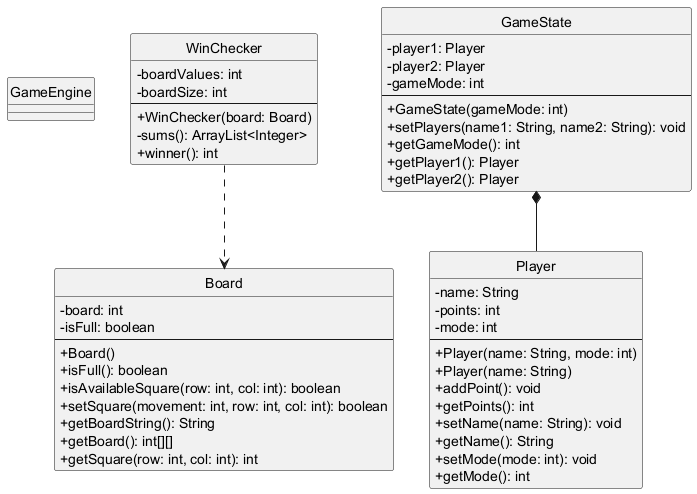

The diagram above was rendered by PlantUML. Its source (embedded in the PNG):
@startuml
skinparam classAttributeIconSize 0
hide circle

class GameEngine {
}

class WinChecker {
  -boardValues: int
  -boardSize: int
  --
  +WinChecker(board: Board)
  -sums(): ArrayList<Integer>
  +winner(): int
}

class Board {
  -board: int
  -isFull: boolean
  --
  +Board()
  +isFull(): boolean
  +isAvailableSquare(row: int, col: int): boolean
  +setSquare(movement: int, row: int, col: int): boolean
  +getBoardString(): String
  +getBoard(): int[][]
  +getSquare(row: int, col: int): int
}

class GameState {
  -player1: Player
  -player2: Player
  -gameMode: int
  --
  +GameState(gameMode: int)
  +setPlayers(name1: String, name2: String): void
  +getGameMode(): int
  +getPlayer1(): Player
  +getPlayer2(): Player
}

class Player {
  -name: String
  -points: int
  -mode: int
  --
  +Player(name: String, mode: int)
  +Player(name: String)
  +addPoint(): void
  +getPoints(): int
  +setName(name: String): void
  +getName(): String
  +setMode(mode: int): void
  +getMode(): int
}

WinChecker ..> Board
GameState *-- Player
@enduml